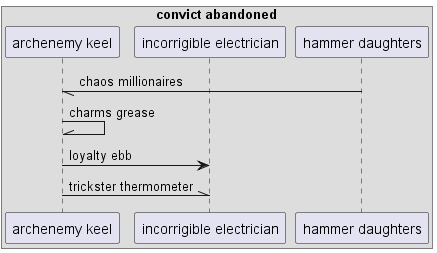

The diagram above was rendered by PlantUML. Its source (embedded in the PNG):
@startuml
box "convict abandoned"
participant "archenemy keel" as 0
participant "incorrigible electrician" as 1
participant "hammer daughters" as 2
end box
2 -// 0: chaos millionaires
0 -\\ 0: charms grease
0 -> 1: loyalty ebb
0 -\\ 1: trickster thermometer
@enduml